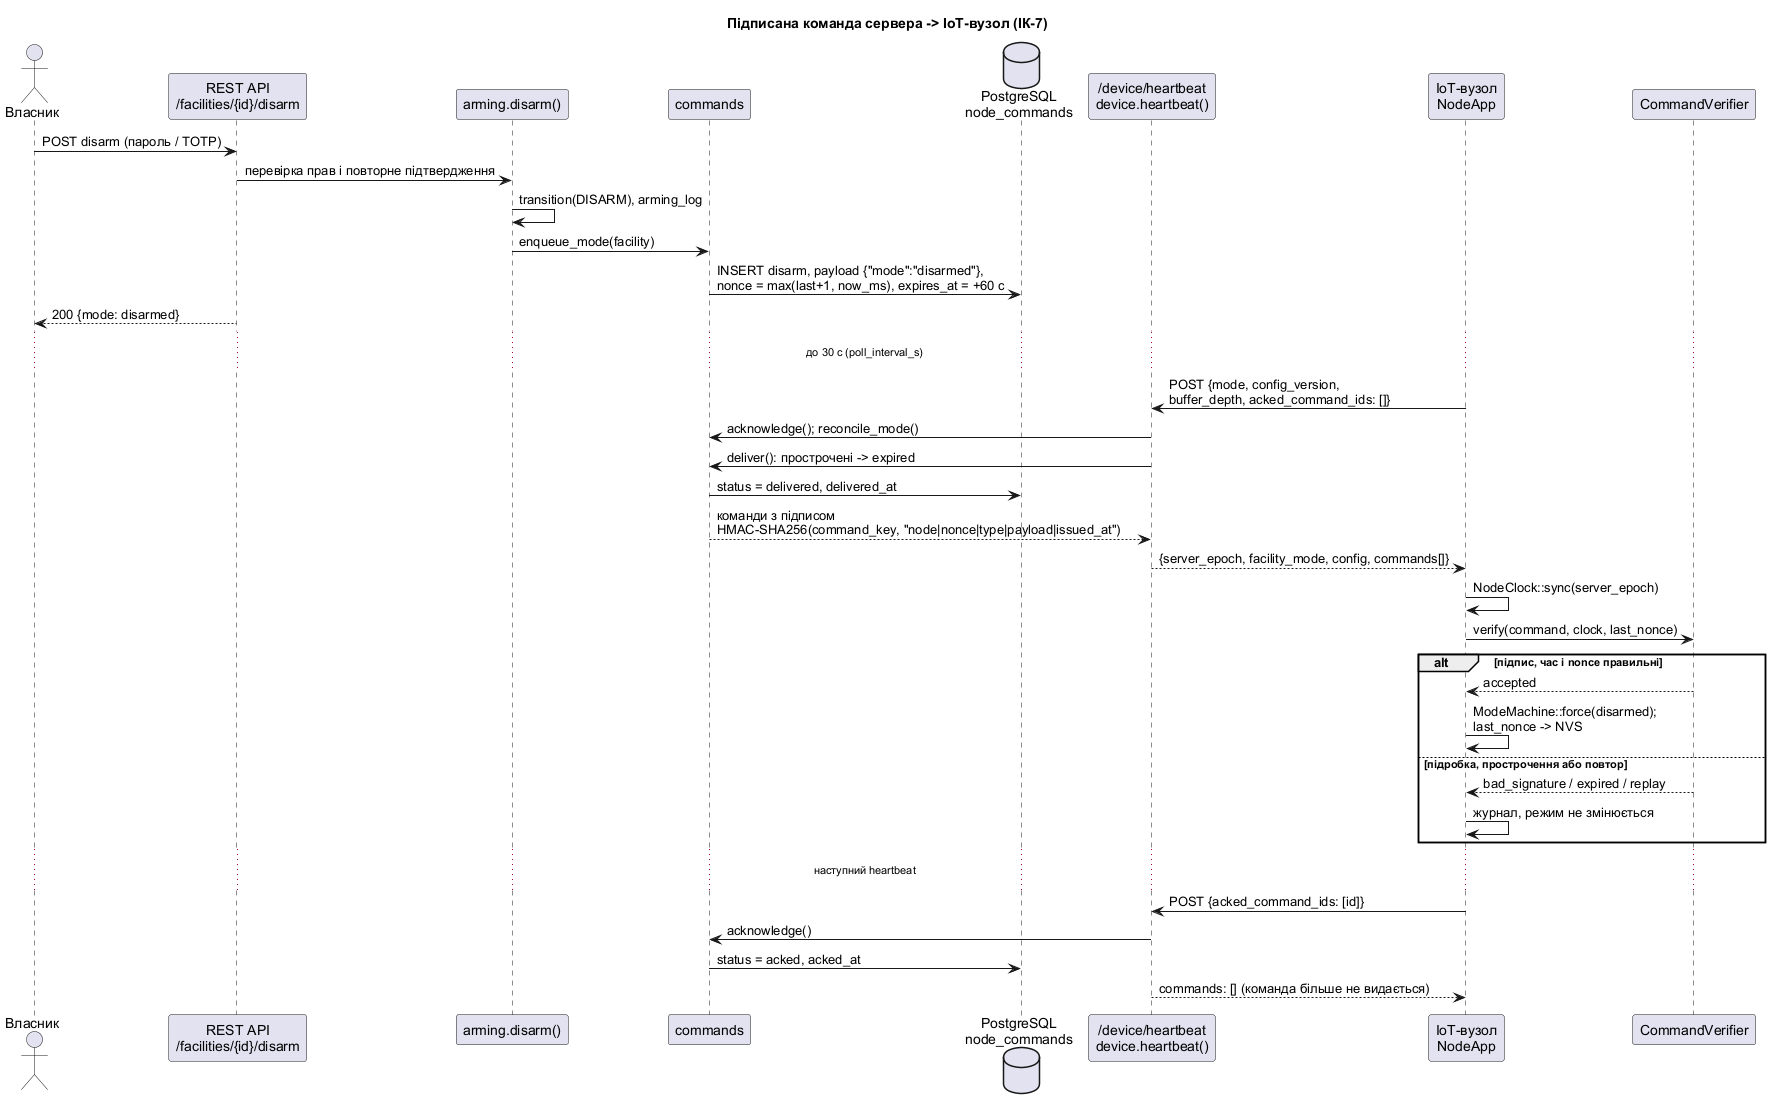

The diagram above was rendered by PlantUML. Its source (embedded in the PNG):
@startuml iot-sequence-command
' Діаграма взаємодії: команда зняття з охорони від користувача до вузла.
' Код: server/app/services/arming.py (disarm), commands.py (enqueue_mode,
' deliver, acknowledge), device.py (heartbeat); iot/src/node_app.cpp
' (service_heartbeat, process_command), command_verifier.cpp (verify).
skinparam shadowing false
skinparam defaultFontName Arial
title Підписана команда сервера -> IoT-вузол (ІК-7)

actor "Власник" as User
participant "REST API\n/facilities/{id}/disarm" as Api
participant "arming.disarm()" as Arming
participant "commands" as Commands
database "PostgreSQL\nnode_commands" as Db
participant "/device/heartbeat\ndevice.heartbeat()" as Heartbeat
participant "IoT-вузол\nNodeApp" as Node
participant "CommandVerifier" as Verifier

User -> Api : POST disarm (пароль / TOTP)
Api -> Arming : перевірка прав і повторне підтвердження
Arming -> Arming : transition(DISARM), arming_log
Arming -> Commands : enqueue_mode(facility)
Commands -> Db : INSERT disarm, payload {"mode":"disarmed"},\nnonce = max(last+1, now_ms), expires_at = +60 c
Api --> User : 200 {mode: disarmed}

... до 30 с (poll_interval_s) ...

Node -> Heartbeat : POST {mode, config_version,\nbuffer_depth, acked_command_ids: []}
Heartbeat -> Commands : acknowledge(); reconcile_mode()
Heartbeat -> Commands : deliver(): прострочені -> expired
Commands -> Db : status = delivered, delivered_at
Commands --> Heartbeat : команди з підписом\nHMAC-SHA256(command_key, "node|nonce|type|payload|issued_at")
Heartbeat --> Node : {server_epoch, facility_mode, config, commands[]}
Node -> Node : NodeClock::sync(server_epoch)
Node -> Verifier : verify(command, clock, last_nonce)
alt підпис, час і nonce правильні
  Verifier --> Node : accepted
  Node -> Node : ModeMachine::force(disarmed);\nlast_nonce -> NVS
else підробка, прострочення або повтор
  Verifier --> Node : bad_signature / expired / replay
  Node -> Node : журнал, режим не змінюється
end

... наступний heartbeat ...

Node -> Heartbeat : POST {acked_command_ids: [id]}
Heartbeat -> Commands : acknowledge()
Commands -> Db : status = acked, acked_at
Heartbeat --> Node : commands: [] (команда більше не видається)
@enduml